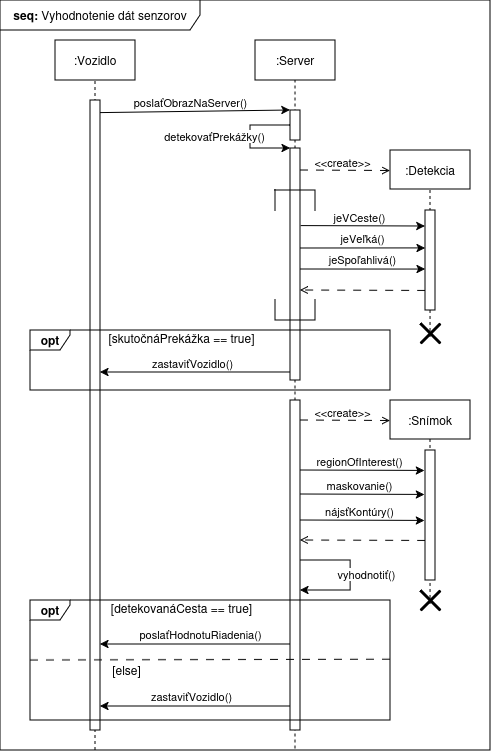

The diagram above was exported from draw.io. Its source (the exported page's mxGraphModel, read from the mxfile embedded in the PNG):
<mxGraphModel dx="770" dy="437" grid="1" gridSize="10" guides="1" tooltips="1" connect="1" arrows="1" fold="1" page="1" pageScale="1" pageWidth="850" pageHeight="1100" math="0" shadow="0">
  <root>
    <mxCell id="0" />
    <mxCell id="1" parent="0" />
    <mxCell id="pWu_k_q1SA2lCSRvb3VX-6" parent="1" style="shape=umlFrame;whiteSpace=wrap;html=1;pointerEvents=0;recursiveResize=0;container=1;collapsible=0;width=200;height=30;" value="&lt;b&gt;seq:&lt;/b&gt;&amp;nbsp;Vyhodnotenie dát senzorov" vertex="1">
      <mxGeometry height="750" width="490" x="20" y="10" as="geometry" />
    </mxCell>
    <mxCell id="pWu_k_q1SA2lCSRvb3VX-5" edge="1" parent="pWu_k_q1SA2lCSRvb3VX-6" source="pWu_k_q1SA2lCSRvb3VX-6" style="endArrow=none;dashed=1;html=1;rounded=0;entryX=0.5;entryY=1;entryDx=0;entryDy=0;exitX=0.602;exitY=0.998;exitDx=0;exitDy=0;exitPerimeter=0;" target="pWu_k_q1SA2lCSRvb3VX-2" value="">
      <mxGeometry height="50" relative="1" width="50" as="geometry">
        <mxPoint x="295" y="735" as="sourcePoint" />
        <mxPoint x="295" y="103.21428571428572" as="targetPoint" />
      </mxGeometry>
    </mxCell>
    <mxCell id="pWu_k_q1SA2lCSRvb3VX-8" connectable="0" parent="pWu_k_q1SA2lCSRvb3VX-6" style="group" value="" vertex="1">
      <mxGeometry height="690" width="120" x="250" y="40" as="geometry" />
    </mxCell>
    <mxCell id="pWu_k_q1SA2lCSRvb3VX-2" parent="pWu_k_q1SA2lCSRvb3VX-8" style="rounded=0;whiteSpace=wrap;html=1;" value=":Server" vertex="1">
      <mxGeometry height="40" width="80" x="5" as="geometry" />
    </mxCell>
    <mxCell id="pWu_k_q1SA2lCSRvb3VX-12" parent="pWu_k_q1SA2lCSRvb3VX-8" style="rounded=0;whiteSpace=wrap;html=1;" value="" vertex="1">
      <mxGeometry height="30" width="10" x="40" y="70" as="geometry" />
    </mxCell>
    <mxCell id="pWu_k_q1SA2lCSRvb3VX-16" parent="pWu_k_q1SA2lCSRvb3VX-8" style="rounded=0;whiteSpace=wrap;html=1;" value="" vertex="1">
      <mxGeometry height="232" width="10" x="40" y="108" as="geometry" />
    </mxCell>
    <mxCell id="pWu_k_q1SA2lCSRvb3VX-27" edge="1" parent="pWu_k_q1SA2lCSRvb3VX-8" source="pWu_k_q1SA2lCSRvb3VX-12" style="endArrow=classic;html=1;rounded=0;exitX=0;exitY=0.5;exitDx=0;exitDy=0;entryX=0;entryY=0;entryDx=0;entryDy=0;" target="pWu_k_q1SA2lCSRvb3VX-16" value="">
      <mxGeometry height="50" relative="1" width="50" as="geometry">
        <Array as="points">
          <mxPoint y="85" />
          <mxPoint y="108" />
        </Array>
        <mxPoint x="20" y="140" as="sourcePoint" />
        <mxPoint x="70" y="90" as="targetPoint" />
      </mxGeometry>
    </mxCell>
    <mxCell id="pWu_k_q1SA2lCSRvb3VX-28" connectable="0" parent="pWu_k_q1SA2lCSRvb3VX-27" style="edgeLabel;html=1;align=center;verticalAlign=middle;resizable=0;points=[];" value="detekovaťPrekážky()" vertex="1">
      <mxGeometry relative="1" x="0.0632" y="1" as="geometry">
        <mxPoint x="-37" y="-4" as="offset" />
      </mxGeometry>
    </mxCell>
    <mxCell id="pWu_k_q1SA2lCSRvb3VX-31" parent="pWu_k_q1SA2lCSRvb3VX-8" style="shape=partialRectangle;whiteSpace=wrap;html=1;bottom=0;fillColor=none;point=[];connectable=0;targetShapes=umlLifeline;" value="" vertex="1">
      <mxGeometry height="20" width="40" x="25" y="150" as="geometry" />
    </mxCell>
    <mxCell id="pWu_k_q1SA2lCSRvb3VX-32" parent="pWu_k_q1SA2lCSRvb3VX-8" style="shape=partialRectangle;whiteSpace=wrap;html=1;top=0;fillColor=none;point=[];connectable=0;targetShapes=umlLifeline;" value="" vertex="1">
      <mxGeometry height="20" width="40" x="25" y="260" as="geometry" />
    </mxCell>
    <mxCell id="pWu_k_q1SA2lCSRvb3VX-43" edge="1" parent="pWu_k_q1SA2lCSRvb3VX-8" style="endArrow=classic;html=1;rounded=0;exitX=-0.012;exitY=0.931;exitDx=0;exitDy=0;exitPerimeter=0;" value="">
      <mxGeometry height="50" relative="1" width="50" as="geometry">
        <mxPoint x="39.88000000000011" y="331.99199999999996" as="sourcePoint" />
        <mxPoint x="-150" y="332" as="targetPoint" />
      </mxGeometry>
    </mxCell>
    <mxCell id="pWu_k_q1SA2lCSRvb3VX-44" connectable="0" parent="pWu_k_q1SA2lCSRvb3VX-43" style="edgeLabel;html=1;align=center;verticalAlign=middle;resizable=0;points=[];" value="zastaviťVozidlo()" vertex="1">
      <mxGeometry relative="1" x="-0.2605" as="geometry">
        <mxPoint x="-28" y="-9" as="offset" />
      </mxGeometry>
    </mxCell>
    <mxCell id="pWu_k_q1SA2lCSRvb3VX-46" edge="1" parent="pWu_k_q1SA2lCSRvb3VX-8" style="endArrow=open;html=1;rounded=0;dashed=1;dashPattern=8 8;endFill=0;exitX=0.017;exitY=0.663;exitDx=0;exitDy=0;exitPerimeter=0;" value="">
      <mxGeometry height="50" relative="1" width="50" as="geometry">
        <mxPoint x="175.16999999999996" y="250.45000000000005" as="sourcePoint" />
        <mxPoint x="50" y="250" as="targetPoint" />
      </mxGeometry>
    </mxCell>
    <mxCell id="pWu_k_q1SA2lCSRvb3VX-48" parent="pWu_k_q1SA2lCSRvb3VX-8" style="rounded=0;whiteSpace=wrap;html=1;" value="" vertex="1">
      <mxGeometry height="330" width="10" x="40" y="360" as="geometry" />
    </mxCell>
    <mxCell id="pWu_k_q1SA2lCSRvb3VX-64" edge="1" parent="pWu_k_q1SA2lCSRvb3VX-8" style="endArrow=open;html=1;rounded=0;dashed=1;dashPattern=8 8;endFill=0;exitX=0.017;exitY=0.663;exitDx=0;exitDy=0;exitPerimeter=0;" value="">
      <mxGeometry height="50" relative="1" width="50" as="geometry">
        <mxPoint x="175.16999999999996" y="500.45000000000005" as="sourcePoint" />
        <mxPoint x="50" y="500" as="targetPoint" />
      </mxGeometry>
    </mxCell>
    <mxCell id="pWu_k_q1SA2lCSRvb3VX-65" edge="1" parent="pWu_k_q1SA2lCSRvb3VX-8" style="endArrow=classic;html=1;rounded=0;exitX=1;exitY=0.75;exitDx=0;exitDy=0;entryX=1;entryY=0.75;entryDx=0;entryDy=0;edgeStyle=orthogonalEdgeStyle;" value="">
      <mxGeometry height="50" relative="1" width="50" as="geometry">
        <Array as="points">
          <mxPoint x="100" y="520" />
          <mxPoint x="100" y="550" />
        </Array>
        <mxPoint x="50.38" y="519.9999999999999" as="sourcePoint" />
        <mxPoint x="50" y="549.9999999999999" as="targetPoint" />
      </mxGeometry>
    </mxCell>
    <mxCell id="pWu_k_q1SA2lCSRvb3VX-69" connectable="0" parent="pWu_k_q1SA2lCSRvb3VX-65" style="edgeLabel;html=1;align=center;verticalAlign=middle;resizable=0;points=[];" value="vyhodnotiť()" vertex="1">
      <mxGeometry relative="1" x="0.1393" y="1" as="geometry">
        <mxPoint x="15" y="-10" as="offset" />
      </mxGeometry>
    </mxCell>
    <mxCell id="pWu_k_q1SA2lCSRvb3VX-14" edge="1" parent="pWu_k_q1SA2lCSRvb3VX-6" source="pWu_k_q1SA2lCSRvb3VX-9" style="endArrow=classic;html=1;rounded=0;exitX=0.998;exitY=0.02;exitDx=0;exitDy=0;exitPerimeter=0;entryX=0;entryY=0;entryDx=0;entryDy=0;" target="pWu_k_q1SA2lCSRvb3VX-12" value="">
      <mxGeometry height="50" relative="1" width="50" as="geometry">
        <mxPoint x="430" y="230" as="sourcePoint" />
        <mxPoint x="480" y="180" as="targetPoint" />
      </mxGeometry>
    </mxCell>
    <mxCell id="pWu_k_q1SA2lCSRvb3VX-15" connectable="0" parent="pWu_k_q1SA2lCSRvb3VX-14" style="edgeLabel;html=1;align=center;verticalAlign=middle;resizable=0;points=[];" value="poslaťObrazNaServer()" vertex="1">
      <mxGeometry relative="1" x="-0.168" y="-1" as="geometry">
        <mxPoint x="11" y="-11" as="offset" />
      </mxGeometry>
    </mxCell>
    <mxCell id="pWu_k_q1SA2lCSRvb3VX-21" parent="pWu_k_q1SA2lCSRvb3VX-6" style="rounded=0;whiteSpace=wrap;html=1;" value=":Detekcia" vertex="1">
      <mxGeometry height="39" width="80" x="390" y="150" as="geometry" />
    </mxCell>
    <mxCell id="pWu_k_q1SA2lCSRvb3VX-23" edge="1" parent="pWu_k_q1SA2lCSRvb3VX-6" style="endArrow=open;html=1;rounded=0;entryX=0;entryY=0.5;entryDx=0;entryDy=0;dashed=1;dashPattern=8 8;endFill=0;" value="">
      <mxGeometry height="50" relative="1" width="50" as="geometry">
        <mxPoint x="300" y="170" as="sourcePoint" />
        <mxPoint x="390" y="170.5" as="targetPoint" />
      </mxGeometry>
    </mxCell>
    <mxCell id="pWu_k_q1SA2lCSRvb3VX-47" connectable="0" parent="pWu_k_q1SA2lCSRvb3VX-23" style="edgeLabel;html=1;align=center;verticalAlign=middle;resizable=0;points=[];" value="&amp;lt;&amp;lt;create&amp;gt;&amp;gt;" vertex="1">
      <mxGeometry relative="1" x="-0.1981" y="1" as="geometry">
        <mxPoint x="6" y="-7" as="offset" />
      </mxGeometry>
    </mxCell>
    <mxCell id="pWu_k_q1SA2lCSRvb3VX-24" edge="1" parent="pWu_k_q1SA2lCSRvb3VX-6" source="pWu_k_q1SA2lCSRvb3VX-39" style="endArrow=none;dashed=1;html=1;rounded=0;entryX=0.5;entryY=1;entryDx=0;entryDy=0;exitX=0.502;exitY=0.699;exitDx=0;exitDy=0;exitPerimeter=0;" target="pWu_k_q1SA2lCSRvb3VX-21" value="">
      <mxGeometry height="50" relative="1" width="50" as="geometry">
        <mxPoint x="430" y="370" as="sourcePoint" />
        <mxPoint x="240" y="200" as="targetPoint" />
      </mxGeometry>
    </mxCell>
    <mxCell id="pWu_k_q1SA2lCSRvb3VX-25" parent="pWu_k_q1SA2lCSRvb3VX-6" style="rounded=0;whiteSpace=wrap;html=1;" value="" vertex="1">
      <mxGeometry height="100" width="10" x="425" y="210" as="geometry" />
    </mxCell>
    <mxCell id="pWu_k_q1SA2lCSRvb3VX-33" edge="1" parent="pWu_k_q1SA2lCSRvb3VX-6" style="endArrow=classic;html=1;rounded=0;exitX=1.067;exitY=0.378;exitDx=0;exitDy=0;exitPerimeter=0;" value="">
      <mxGeometry height="50" relative="1" width="50" as="geometry">
        <mxPoint x="300.6700000000001" y="225.57600000000002" as="sourcePoint" />
        <mxPoint x="425" y="226" as="targetPoint" />
      </mxGeometry>
    </mxCell>
    <mxCell id="pWu_k_q1SA2lCSRvb3VX-36" connectable="0" parent="pWu_k_q1SA2lCSRvb3VX-33" style="edgeLabel;html=1;align=center;verticalAlign=middle;resizable=0;points=[];" value="jeVCeste()" vertex="1">
      <mxGeometry relative="1" x="-0.3806" as="geometry">
        <mxPoint x="20" y="-9" as="offset" />
      </mxGeometry>
    </mxCell>
    <mxCell id="pWu_k_q1SA2lCSRvb3VX-39" parent="pWu_k_q1SA2lCSRvb3VX-6" style="shape=umlDestroy;html=1;strokeWidth=3;" value="" vertex="1">
      <mxGeometry height="20" width="20" x="420" y="323" as="geometry" />
    </mxCell>
    <mxCell id="pWu_k_q1SA2lCSRvb3VX-54" connectable="0" parent="pWu_k_q1SA2lCSRvb3VX-6" style="group" value="" vertex="1">
      <mxGeometry height="230" width="80" x="390" y="400" as="geometry" />
    </mxCell>
    <mxCell id="pWu_k_q1SA2lCSRvb3VX-50" parent="pWu_k_q1SA2lCSRvb3VX-54" style="rounded=0;whiteSpace=wrap;html=1;" value=":Snímok" vertex="1">
      <mxGeometry height="39" width="80" as="geometry" />
    </mxCell>
    <mxCell id="pWu_k_q1SA2lCSRvb3VX-53" parent="pWu_k_q1SA2lCSRvb3VX-54" style="shape=umlDestroy;html=1;strokeWidth=3;" value="" vertex="1">
      <mxGeometry height="20" width="20" x="30" y="190" as="geometry" />
    </mxCell>
    <mxCell id="pWu_k_q1SA2lCSRvb3VX-51" edge="1" parent="pWu_k_q1SA2lCSRvb3VX-54" source="pWu_k_q1SA2lCSRvb3VX-53" style="endArrow=none;dashed=1;html=1;rounded=0;entryX=0.5;entryY=1;entryDx=0;entryDy=0;exitX=0.502;exitY=0.699;exitDx=0;exitDy=0;exitPerimeter=0;" target="pWu_k_q1SA2lCSRvb3VX-50" value="">
      <mxGeometry height="50" relative="1" width="50" as="geometry">
        <mxPoint x="40" y="220" as="sourcePoint" />
        <mxPoint x="-150" y="50" as="targetPoint" />
      </mxGeometry>
    </mxCell>
    <mxCell id="pWu_k_q1SA2lCSRvb3VX-52" parent="pWu_k_q1SA2lCSRvb3VX-54" style="rounded=0;whiteSpace=wrap;html=1;" value="" vertex="1">
      <mxGeometry height="130" width="10" x="35" y="50" as="geometry" />
    </mxCell>
    <mxCell id="pWu_k_q1SA2lCSRvb3VX-7" connectable="0" parent="pWu_k_q1SA2lCSRvb3VX-6" style="group" value="" vertex="1">
      <mxGeometry height="690" width="340" x="50" y="40" as="geometry" />
    </mxCell>
    <mxCell id="pWu_k_q1SA2lCSRvb3VX-1" parent="pWu_k_q1SA2lCSRvb3VX-7" style="rounded=0;whiteSpace=wrap;html=1;" value=":Vozidlo" vertex="1">
      <mxGeometry height="40" width="80" x="5" as="geometry" />
    </mxCell>
    <mxCell id="pWu_k_q1SA2lCSRvb3VX-4" edge="1" parent="pWu_k_q1SA2lCSRvb3VX-7" style="endArrow=none;dashed=1;html=1;rounded=0;entryX=0.5;entryY=1;entryDx=0;entryDy=0;" target="pWu_k_q1SA2lCSRvb3VX-1" value="">
      <mxGeometry height="50" relative="1" width="50" as="geometry">
        <mxPoint x="45" y="710" as="sourcePoint" />
        <mxPoint x="45" y="63.214285714285715" as="targetPoint" />
      </mxGeometry>
    </mxCell>
    <mxCell id="pWu_k_q1SA2lCSRvb3VX-9" parent="pWu_k_q1SA2lCSRvb3VX-7" style="rounded=0;whiteSpace=wrap;html=1;" value="" vertex="1">
      <mxGeometry height="630" width="10" x="40" y="60" as="geometry" />
    </mxCell>
    <mxCell id="pWu_k_q1SA2lCSRvb3VX-70" parent="pWu_k_q1SA2lCSRvb3VX-7" style="shape=umlFrame;whiteSpace=wrap;html=1;pointerEvents=0;recursiveResize=0;container=1;collapsible=0;width=40;height=20;" value="&lt;b&gt;opt&lt;/b&gt;" vertex="1">
      <mxGeometry height="120" width="360" x="-20" y="560" as="geometry" />
    </mxCell>
    <mxCell id="pWu_k_q1SA2lCSRvb3VX-71" parent="pWu_k_q1SA2lCSRvb3VX-70" style="text;html=1;whiteSpace=wrap;strokeColor=none;fillColor=none;align=center;verticalAlign=middle;rounded=0;" value="[detekovanáCesta == true]" vertex="1">
      <mxGeometry height="10" width="157" x="73" y="3" as="geometry" />
    </mxCell>
    <mxCell id="pWu_k_q1SA2lCSRvb3VX-73" parent="pWu_k_q1SA2lCSRvb3VX-70" style="text;html=1;whiteSpace=wrap;strokeColor=none;fillColor=none;align=center;verticalAlign=middle;rounded=0;" value="[else]" vertex="1">
      <mxGeometry height="10" width="47" x="73" y="65" as="geometry" />
    </mxCell>
    <mxCell id="pWu_k_q1SA2lCSRvb3VX-72" edge="1" parent="pWu_k_q1SA2lCSRvb3VX-7" style="endArrow=none;dashed=1;html=1;dashPattern=8 8;strokeWidth=1;rounded=0;entryX=1.001;entryY=0.493;entryDx=0;entryDy=0;entryPerimeter=0;" target="pWu_k_q1SA2lCSRvb3VX-70" value="">
      <mxGeometry height="50" relative="1" width="50" as="geometry">
        <mxPoint x="-20" y="620" as="sourcePoint" />
        <mxPoint x="370" y="450" as="targetPoint" />
      </mxGeometry>
    </mxCell>
    <mxCell id="pWu_k_q1SA2lCSRvb3VX-40" parent="pWu_k_q1SA2lCSRvb3VX-6" style="shape=umlFrame;whiteSpace=wrap;html=1;pointerEvents=0;recursiveResize=0;container=1;collapsible=0;width=40;height=20;" value="&lt;b&gt;opt&lt;/b&gt;" vertex="1">
      <mxGeometry height="60" width="360" x="30" y="330" as="geometry" />
    </mxCell>
    <mxCell id="pWu_k_q1SA2lCSRvb3VX-42" parent="pWu_k_q1SA2lCSRvb3VX-40" style="text;html=1;whiteSpace=wrap;strokeColor=none;fillColor=none;align=center;verticalAlign=middle;rounded=0;" value="&lt;font&gt;[skutočnáPrekážka == true]&lt;/font&gt;" vertex="1">
      <mxGeometry height="10" width="157" x="73" y="3" as="geometry" />
    </mxCell>
    <mxCell id="pWu_k_q1SA2lCSRvb3VX-74" edge="1" parent="pWu_k_q1SA2lCSRvb3VX-6" style="endArrow=classic;html=1;rounded=0;" value="">
      <mxGeometry height="50" relative="1" width="50" as="geometry">
        <mxPoint x="290" y="644" as="sourcePoint" />
        <mxPoint x="100" y="644" as="targetPoint" />
      </mxGeometry>
    </mxCell>
    <mxCell id="pWu_k_q1SA2lCSRvb3VX-76" connectable="0" parent="pWu_k_q1SA2lCSRvb3VX-74" style="edgeLabel;html=1;align=center;verticalAlign=middle;resizable=0;points=[];" value="poslaťHodnotuRiadenia()" vertex="1">
      <mxGeometry relative="1" x="-0.2968" as="geometry">
        <mxPoint x="-23" y="-10" as="offset" />
      </mxGeometry>
    </mxCell>
    <mxCell id="pWu_k_q1SA2lCSRvb3VX-34" edge="1" parent="1" style="endArrow=classic;html=1;rounded=0;exitX=1.067;exitY=0.378;exitDx=0;exitDy=0;exitPerimeter=0;entryX=0.002;entryY=0.466;entryDx=0;entryDy=0;entryPerimeter=0;" value="">
      <mxGeometry height="50" relative="1" width="50" as="geometry">
        <mxPoint x="320" y="258" as="sourcePoint" />
        <mxPoint x="445.01999999999987" y="257.9" as="targetPoint" />
      </mxGeometry>
    </mxCell>
    <mxCell id="pWu_k_q1SA2lCSRvb3VX-37" connectable="0" parent="pWu_k_q1SA2lCSRvb3VX-34" style="edgeLabel;html=1;align=center;verticalAlign=middle;resizable=0;points=[];" value="jeVeľká()" vertex="1">
      <mxGeometry relative="1" x="-0.2402" as="geometry">
        <mxPoint x="14" y="-10" as="offset" />
      </mxGeometry>
    </mxCell>
    <mxCell id="pWu_k_q1SA2lCSRvb3VX-35" edge="1" parent="1" style="endArrow=classic;html=1;rounded=0;exitX=1.067;exitY=0.378;exitDx=0;exitDy=0;exitPerimeter=0;entryX=0.002;entryY=0.667;entryDx=0;entryDy=0;entryPerimeter=0;" value="">
      <mxGeometry height="50" relative="1" width="50" as="geometry">
        <mxPoint x="320" y="279" as="sourcePoint" />
        <mxPoint x="445.01999999999987" y="279.05000000000007" as="targetPoint" />
      </mxGeometry>
    </mxCell>
    <mxCell id="pWu_k_q1SA2lCSRvb3VX-38" connectable="0" parent="pWu_k_q1SA2lCSRvb3VX-35" style="edgeLabel;html=1;align=center;verticalAlign=middle;resizable=0;points=[];" value="jeSpoľahlivá()" vertex="1">
      <mxGeometry relative="1" x="-0.2605" as="geometry">
        <mxPoint x="15" y="-10" as="offset" />
      </mxGeometry>
    </mxCell>
    <mxCell id="pWu_k_q1SA2lCSRvb3VX-55" edge="1" parent="1" style="endArrow=open;html=1;rounded=0;entryX=0;entryY=0.5;entryDx=0;entryDy=0;dashed=1;dashPattern=8 8;endFill=0;" value="">
      <mxGeometry height="50" relative="1" width="50" as="geometry">
        <mxPoint x="320" y="430" as="sourcePoint" />
        <mxPoint x="410" y="430.5" as="targetPoint" />
      </mxGeometry>
    </mxCell>
    <mxCell id="pWu_k_q1SA2lCSRvb3VX-56" connectable="0" parent="pWu_k_q1SA2lCSRvb3VX-55" style="edgeLabel;html=1;align=center;verticalAlign=middle;resizable=0;points=[];" value="&amp;lt;&amp;lt;create&amp;gt;&amp;gt;" vertex="1">
      <mxGeometry relative="1" x="-0.1981" y="1" as="geometry">
        <mxPoint x="6" y="-7" as="offset" />
      </mxGeometry>
    </mxCell>
    <mxCell id="pWu_k_q1SA2lCSRvb3VX-57" edge="1" parent="1" style="endArrow=classic;html=1;rounded=0;exitX=1.067;exitY=0.378;exitDx=0;exitDy=0;exitPerimeter=0;" value="">
      <mxGeometry height="50" relative="1" width="50" as="geometry">
        <mxPoint x="320" y="480" as="sourcePoint" />
        <mxPoint x="444.3299999999999" y="480.424" as="targetPoint" />
      </mxGeometry>
    </mxCell>
    <mxCell id="pWu_k_q1SA2lCSRvb3VX-58" connectable="0" parent="pWu_k_q1SA2lCSRvb3VX-57" style="edgeLabel;html=1;align=center;verticalAlign=middle;resizable=0;points=[];" value="regionOfInterest()" vertex="1">
      <mxGeometry relative="1" x="-0.3806" as="geometry">
        <mxPoint x="20" y="-9" as="offset" />
      </mxGeometry>
    </mxCell>
    <mxCell id="pWu_k_q1SA2lCSRvb3VX-59" edge="1" parent="1" style="endArrow=classic;html=1;rounded=0;exitX=1.067;exitY=0.378;exitDx=0;exitDy=0;exitPerimeter=0;" value="">
      <mxGeometry height="50" relative="1" width="50" as="geometry">
        <mxPoint x="320" y="504" as="sourcePoint" />
        <mxPoint x="444.3299999999999" y="504.424" as="targetPoint" />
      </mxGeometry>
    </mxCell>
    <mxCell id="pWu_k_q1SA2lCSRvb3VX-60" connectable="0" parent="pWu_k_q1SA2lCSRvb3VX-59" style="edgeLabel;html=1;align=center;verticalAlign=middle;resizable=0;points=[];" value="maskovanie()" vertex="1">
      <mxGeometry relative="1" x="-0.3806" as="geometry">
        <mxPoint x="20" y="-9" as="offset" />
      </mxGeometry>
    </mxCell>
    <mxCell id="pWu_k_q1SA2lCSRvb3VX-61" edge="1" parent="1" style="endArrow=classic;html=1;rounded=0;exitX=1.067;exitY=0.378;exitDx=0;exitDy=0;exitPerimeter=0;" value="">
      <mxGeometry height="50" relative="1" width="50" as="geometry">
        <mxPoint x="320" y="530" as="sourcePoint" />
        <mxPoint x="444.3299999999999" y="530.424" as="targetPoint" />
      </mxGeometry>
    </mxCell>
    <mxCell id="pWu_k_q1SA2lCSRvb3VX-62" connectable="0" parent="pWu_k_q1SA2lCSRvb3VX-61" style="edgeLabel;html=1;align=center;verticalAlign=middle;resizable=0;points=[];" value="nájsťKontúry()" vertex="1">
      <mxGeometry relative="1" x="-0.3806" as="geometry">
        <mxPoint x="20" y="-9" as="offset" />
      </mxGeometry>
    </mxCell>
    <mxCell id="pWu_k_q1SA2lCSRvb3VX-75" edge="1" parent="1" style="endArrow=classic;html=1;rounded=0;exitX=0;exitY=0.75;exitDx=0;exitDy=0;" value="">
      <mxGeometry height="50" relative="1" width="50" as="geometry">
        <mxPoint x="310" y="716" as="sourcePoint" />
        <mxPoint x="120" y="716" as="targetPoint" />
      </mxGeometry>
    </mxCell>
    <mxCell id="pWu_k_q1SA2lCSRvb3VX-77" connectable="0" parent="pWu_k_q1SA2lCSRvb3VX-75" style="edgeLabel;html=1;align=center;verticalAlign=middle;resizable=0;points=[];" value="zastaviťVozidlo()" vertex="1">
      <mxGeometry relative="1" x="0.0442" y="2" as="geometry">
        <mxPoint y="-12" as="offset" />
      </mxGeometry>
    </mxCell>
  </root>
</mxGraphModel>